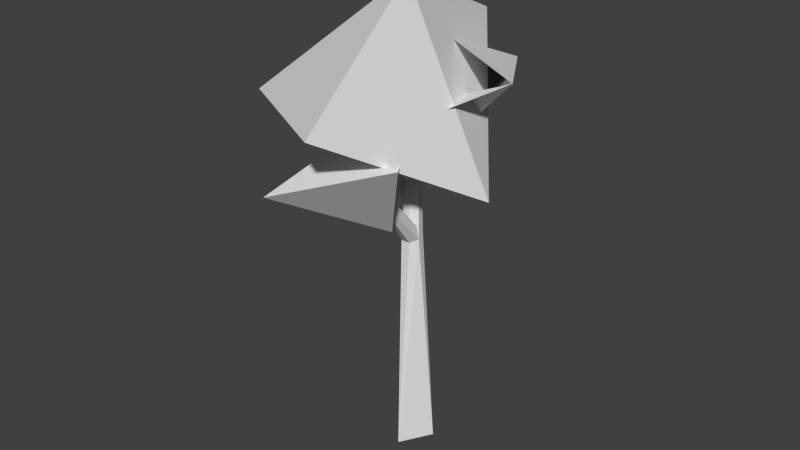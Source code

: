 # Source: Model_Source.blend  (saved by Blender 2.75.0; exported with 4.5.12 LTS)
import bpy
from mathutils import Matrix  # noqa: F401  (used for matrix-valued properties, if any)

bpy.ops.wm.read_factory_settings(use_empty=True)
scene = bpy.context.scene
scene.name = 'Scene'

# ---- collections
col_collection_1 = bpy.data.collections.new('Collection 1'); scene.collection.children.link(col_collection_1)
col_collection_1.hide_render = True
col_collection_1.hide_viewport = True
col_collection_2 = bpy.data.collections.new('Collection 2'); scene.collection.children.link(col_collection_2)
col_collection_2.hide_render = True
col_collection_2.hide_viewport = True
col_collection_3 = bpy.data.collections.new('Collection 3'); scene.collection.children.link(col_collection_3)

# ---- world
world_world = bpy.data.worlds.new('World'); scene.world = world_world
world_world.color = (0.05088, 0.05088, 0.05088)
world_world.use_sun_shadow = False
world_world.sun_shadow_jitter_overblur = 0.0
world_world.cycles.sampling_method = 'MANUAL'
world_world.cycles.sample_map_resolution = 256

# ---- meshes
me_cylinder = bpy.data.meshes.new('Cylinder')
me_cylinder.from_pydata([(0.0, 0.59, 0.0), (-5.949e-09, 0.4525, 3.107), (0.4613, 0.3679, 0.0), (0.3634, 0.2821, 3.066), (0.5752, -0.1313, 0.0), (0.4532, -0.1007, 2.976), (0.256, -0.5316, 0.0), (0.2017, -0.4077, 2.904), (-0.256, -0.5316, 0.0), (-0.2017, -0.4077, 2.904), (-0.5752, -0.1313, 0.0), (-0.4532, -0.1007, 2.976), (-0.4613, 0.3679, 0.0), (-0.3634, 0.2821, 3.066), (0.1916, 0.2048, 4.234), (0.5362, 0.04065, 4.259), (0.6213, -0.3283, 4.313), (0.3829, -0.6242, 4.356), (0.0003532, -0.6242, 4.356), (-0.2381, -0.3283, 4.313), (-0.153, 0.04065, 4.259), (2.29e-07, 0.2979, 5.543), (0.3074, 0.1598, 5.49), (0.3833, -0.1505, 5.37), (0.1706, -0.3994, 5.274), (-0.1706, -0.3994, 5.274), (-0.3833, -0.1505, 5.37), (-0.3074, 0.1598, 5.49), (0.001553, 0.3004, 6.739), (0.2599, 0.1733, 6.794), (0.3225, -0.1123, 6.813), (0.1423, -0.3413, 6.783), (-0.1451, -0.3413, 6.725), (-0.3232, -0.1123, 6.684), (-0.258, 0.1733, 6.691), (0.1763, 0.0932, 7.884), (0.4403, -0.0339, 7.887), (0.5055, -0.3195, 7.893), (0.3228, -0.5485, 7.899), (0.02976, -0.5485, 7.899), (-0.1529, -0.3195, 7.893), (-0.08772, -0.0339, 7.887), (0.04645, -0.9786, 6.479), (0.2939, -1.092, 6.442), (0.355, -1.346, 6.359), (0.1838, -1.551, 6.292), (-0.09088, -1.551, 6.292), (-0.2621, -1.346, 6.359), (-0.201, -1.092, 6.442), (0.4003, -2.019, 8.039), (0.6243, -2.127, 8.046), (0.6796, -2.368, 8.062), (0.5246, -2.562, 8.074), (0.2761, -2.562, 8.074), (0.1211, -2.368, 8.062), (0.1764, -2.127, 8.046), (-1.697, 0.1718, 8.111), (-1.539, 0.09309, 8.15), (-1.5, -0.08368, 8.163), (-1.611, -0.2254, 8.141), (-1.788, -0.2254, 8.1), (-1.897, -0.08368, 8.071), (-1.857, 0.09309, 8.076), (-1.299, 0.1252, 7.345), (-1.349, -0.09514, 7.339), (-1.213, -0.2718, 7.375), (-0.9926, -0.2718, 7.426), (-0.8544, -0.09514, 7.454), (-0.9022, 0.1252, 7.438), (-1.1, 0.2233, 7.389), (-1.035, 2.14, 8.402), (0.01592, -4.972, 12.71), (-2.57, 2.461, 12.14), (2.295, 2.14, 12.71), (3.739, -2.244, 12.71), (0.3893, 0.1521, 14.37), (-0.3893, -2.244, 7.369), (-0.01592, -4.972, 9.025), (3.729, -2.274, 9.025), (1.843, -1.046, 7.498), (-3.739, -2.244, 9.025), (-3.102, 0.03745, 8.294), (2.321, 2.121, 9.025), (4.593, -1.046, 11.06), (1.419, -5.414, 11.06), (-3.915, -3.338, 12.12), (-4.593, -1.046, 10.68), (1.419, 3.322, 11.06), (1.491, -2.129, 14.24), (-1.843, -1.046, 14.24), (-0.6112, -1.015, 7.08), (0.009401, -5.215, 9.625), (-1.518, -0.8256, 9.287), (1.355, -1.015, 9.625), (2.208, -3.604, 9.625), (-0.2299, -3.604, 6.47), (-0.009401, -5.215, 7.448), (2.202, -3.622, 7.448), (1.088, -2.897, 6.546), (-2.208, -3.604, 7.448), (-1.832, -2.257, 7.016), (1.37, -1.026, 7.448), (2.712, -2.897, 8.648), (0.8382, -5.476, 8.648), (-2.312, -4.25, 9.278), (-2.712, -2.897, 8.425), (0.8382, -0.3168, 8.648), (0.8806, -3.536, 10.53), (-1.088, -2.897, 10.53), (-0.7811, 3.469, 8.28), (-1.939, 3.7, 10.97), (1.732, 3.469, 11.38), (2.821, 0.3198, 11.38), (0.2937, 2.041, 12.57), (-0.2937, 0.3198, 7.538), (-0.01201, -1.64, 8.728), (2.814, 0.298, 8.728), (1.391, 1.181, 7.63), (-2.821, 0.3198, 8.728), (-2.341, 1.959, 8.202), (1.751, 3.456, 8.728), (3.466, 1.181, 10.19), (1.071, -1.958, 10.19), (-2.954, -0.4662, 10.95), (-3.466, 1.181, 9.917), (1.071, 4.319, 10.19), (1.125, 0.4022, 12.47), (-1.391, 1.181, 12.47), (5.278e-09, 0.6945, -2.0), (0.543, 0.433, -2.0), (0.6771, -0.1545, -2.0), (0.3013, -0.6257, -2.0), (-0.3013, -0.6257, -2.0), (-0.6771, -0.1545, -2.0), (-0.543, 0.433, -2.0), (1.06e-08, 0.8601, -3.0), (0.6724, 0.5362, -3.0), (0.8385, -0.1914, -3.0), (0.3732, -0.7749, -3.0), (-0.3732, -0.7749, -3.0), (-0.8385, -0.1914, -3.0), (-0.6724, 0.5362, -3.0)], [], [(0, 1, 3, 2), (2, 3, 5, 4), (4, 5, 7, 6), (6, 7, 9, 8), (8, 9, 11, 10), (7, 5, 16, 17), (12, 13, 1, 0), (10, 11, 13, 12), (15, 14, 21, 22), (13, 11, 19, 20), (9, 7, 17, 18), (1, 13, 20, 14), (5, 3, 15, 16), (11, 9, 18, 19), (3, 1, 14, 15), (21, 27, 34, 28), (20, 19, 26, 27), (18, 17, 24, 25), (16, 15, 22, 23), (14, 20, 27, 21), (19, 18, 25, 26), (17, 16, 23, 24), (34, 33, 40, 41), (26, 25, 32, 33), (24, 23, 30, 31), (22, 21, 28, 29), (27, 26, 33, 34), (25, 24, 31, 32), (23, 22, 29, 30), (32, 31, 38, 39), (30, 29, 36, 37), (28, 34, 41, 35), (33, 32, 39, 40), (31, 30, 37, 38), (29, 28, 35, 36), (27, 48, 42, 21), (25, 46, 47, 26), (23, 44, 45, 24), (21, 42, 43, 22), (26, 47, 48, 27), (24, 45, 46, 25), (22, 43, 44, 23), (48, 55, 49, 42), (46, 53, 54, 47), (44, 51, 52, 45), (42, 49, 50, 43), (47, 54, 55, 48), (45, 52, 53, 46), (43, 50, 51, 44), (68, 69, 56, 57), (64, 61, 62, 63), (65, 66, 59, 60), (67, 68, 57, 58), (69, 63, 62, 56), (64, 65, 60, 61), (66, 67, 58, 59), (28, 34, 63, 69), (30, 29, 68, 67), (32, 31, 66, 65), (33, 64, 63, 34), (29, 28, 69, 68), (31, 30, 67, 66), (33, 32, 65, 64), (76, 81, 70), (76, 70, 79), (70, 81, 72), (78, 83, 84), (77, 84, 85), (70, 72, 87), (82, 87, 83), (71, 74, 88), (85, 71, 89), (72, 85, 89), (73, 72, 75), (74, 73, 88), (88, 73, 75), (75, 72, 89), (89, 88, 75), (89, 71, 88), (83, 73, 74), (83, 87, 73), (87, 72, 73), (86, 85, 72), (85, 84, 71), (84, 74, 71), (84, 83, 74), (82, 70, 87), (72, 81, 86), (81, 80, 86), (86, 80, 85), (80, 77, 85), (77, 78, 84), (78, 82, 83), (79, 70, 82), (81, 76, 80), (76, 77, 80), (78, 79, 82), (76, 79, 77), (79, 78, 77), (95, 100, 90), (95, 90, 98), (90, 100, 92), (97, 102, 103), (96, 103, 104), (90, 92, 106), (101, 106, 102), (91, 94, 107), (104, 91, 108), (92, 104, 108), (108, 91, 107), (102, 93, 94), (102, 106, 93), (105, 104, 92), (104, 103, 91), (103, 94, 91), (103, 102, 94), (101, 90, 106), (92, 100, 105), (100, 99, 105), (105, 99, 104), (99, 96, 104), (96, 97, 103), (97, 101, 102), (98, 90, 101), (100, 95, 99), (95, 96, 99), (97, 98, 101), (95, 98, 96), (98, 97, 96), (114, 119, 109), (114, 109, 117), (109, 119, 110), (116, 121, 122), (109, 110, 125), (120, 125, 121), (110, 123, 127), (111, 110, 113), (112, 111, 126), (126, 111, 113), (113, 110, 127), (121, 111, 112), (121, 125, 111), (125, 110, 111), (124, 123, 110), (122, 121, 112), (120, 109, 125), (110, 119, 124), (119, 118, 124), (124, 118, 123), (115, 116, 122), (116, 120, 121), (117, 109, 120), (119, 114, 118), (114, 115, 118), (116, 117, 120), (114, 117, 115), (117, 116, 115), (8, 10, 133, 132), (0, 2, 129, 128), (4, 6, 131, 130), (10, 12, 134, 133), (6, 8, 132, 131), (12, 0, 128, 134), (2, 4, 130, 129), (133, 134, 141, 140), (131, 132, 139, 138), (129, 130, 137, 136), (134, 128, 135, 141), (132, 133, 140, 139), (130, 131, 138, 137), (128, 129, 136, 135)])
_uv = me_cylinder.uv_layers.new(name='UVMap')
_uv.uv.foreach_set('vector', [0.6505, 0.4016, 0.6485, 0.4875, 0.6428, 0.4972, 0.6433, 0.4153, 0.5795, 0.7748, 0.5539, 0.7487, 0.5627, 0.73, 0.5899, 0.7495, 0.6975, 0.4156, 0.7036, 0.4629, 0.6947, 0.4795, 0.6863, 0.4382, 0.6078, 0.4884, 0.6159, 0.5487, 0.6071, 0.5672, 0.5966, 0.5119, 0.5966, 0.5119, 0.6071, 0.5672, 0.6018, 0.5799, 0.5895, 0.5261, 0.6159, 0.5487, 0.6216, 0.5384, 0.6297, 0.5575, 0.6246, 0.5695, 0.6618, 0.3806, 0.6574, 0.4698, 0.6485, 0.4875, 0.6505, 0.4016, 0.6904, 0.3722, 0.6873, 0.3263, 0.6958, 0.3071, 0.7017, 0.349, 0.6404, 0.5336, 0.6458, 0.5226, 0.6474, 0.554, 0.6426, 0.5618, 0.6574, 0.4698, 0.6629, 0.4576, 0.6593, 0.4999, 0.6542, 0.5076, 0.6071, 0.5672, 0.6159, 0.5487, 0.6246, 0.5695, 0.6163, 0.587, 0.6485, 0.4875, 0.6574, 0.4698, 0.6542, 0.5076, 0.6458, 0.5226, 0.5627, 0.73, 0.5539, 0.7487, 0.549, 0.7263, 0.5563, 0.7072, 0.6018, 0.5799, 0.6071, 0.5672, 0.6163, 0.587, 0.6108, 0.5968, 0.6428, 0.4972, 0.6485, 0.4875, 0.6458, 0.5226, 0.6404, 0.5336, 0.6474, 0.554, 0.6549, 0.5387, 0.6526, 0.5748, 0.6461, 0.5881, 0.678, 0.4552, 0.6864, 0.4395, 0.6843, 0.4665, 0.6773, 0.4825, 0.6163, 0.587, 0.6246, 0.5695, 0.6229, 0.5974, 0.6154, 0.613, 0.5563, 0.7072, 0.549, 0.7263, 0.5349, 0.7252, 0.5424, 0.7104, 0.6458, 0.5226, 0.6542, 0.5076, 0.6549, 0.5387, 0.6474, 0.554, 0.6108, 0.5968, 0.6163, 0.587, 0.6154, 0.613, 0.6111, 0.6244, 0.696, 0.4153, 0.6883, 0.434, 0.6808, 0.4243, 0.6882, 0.4089, 0.6526, 0.5748, 0.6565, 0.5675, 0.6538, 0.6048, 0.6498, 0.6118, 0.6111, 0.6244, 0.6154, 0.613, 0.6207, 0.6407, 0.6166, 0.6478, 0.6882, 0.4089, 0.6808, 0.4243, 0.6716, 0.4149, 0.6779, 0.4009, 0.6426, 0.5618, 0.6474, 0.554, 0.6461, 0.5881, 0.6421, 0.5973, 0.6773, 0.4825, 0.6843, 0.4665, 0.684, 0.4901, 0.6776, 0.5031, 0.6154, 0.613, 0.6229, 0.5974, 0.6272, 0.6287, 0.6207, 0.6407, 0.5424, 0.7104, 0.5349, 0.7252, 0.5229, 0.7166, 0.5287, 0.702, 0.6207, 0.6407, 0.6272, 0.6287, 0.6348, 0.6428, 0.6283, 0.6562, 0.5287, 0.702, 0.5229, 0.7166, 0.5183, 0.6965, 0.5242, 0.682, 0.6461, 0.5881, 0.6526, 0.5748, 0.6498, 0.6118, 0.6433, 0.6237, 0.6166, 0.6478, 0.6207, 0.6407, 0.6283, 0.6562, 0.6243, 0.6643, 0.5327, 0.6931, 0.5287, 0.702, 0.5242, 0.682, 0.5278, 0.6728, 0.6421, 0.5973, 0.6461, 0.5881, 0.6433, 0.6237, 0.6392, 0.6317, 0.6549, 0.5387, 0.6634, 0.5491, 0.6574, 0.5614, 0.6474, 0.554, 0.6956, 0.5107, 0.6938, 0.483, 0.6994, 0.4738, 0.7026, 0.4989, 0.5424, 0.7104, 0.5573, 0.6455, 0.5611, 0.6379, 0.5472, 0.7013, 0.5302, 0.7347, 0.5475, 0.6656, 0.5512, 0.6578, 0.5349, 0.7252, 0.6594, 0.5273, 0.6671, 0.5403, 0.6634, 0.5491, 0.6549, 0.5387, 0.6229, 0.5974, 0.6267, 0.618, 0.6207, 0.6306, 0.6154, 0.613, 0.5349, 0.7252, 0.5512, 0.6578, 0.5573, 0.6455, 0.5424, 0.7104, 0.6634, 0.5491, 0.6638, 0.5918, 0.6583, 0.6019, 0.6574, 0.5614, 0.6207, 0.6306, 0.6347, 0.6502, 0.6312, 0.6569, 0.6171, 0.6396, 0.5573, 0.6455, 0.5641, 0.5801, 0.5671, 0.5722, 0.5611, 0.6379, 0.5475, 0.6656, 0.5561, 0.6, 0.5592, 0.5924, 0.5512, 0.6578, 0.6671, 0.5403, 0.6671, 0.5862, 0.6638, 0.5918, 0.6634, 0.5491, 0.6267, 0.618, 0.6401, 0.6388, 0.6347, 0.6502, 0.6207, 0.6306, 0.5512, 0.6578, 0.5592, 0.5924, 0.5641, 0.5801, 0.5573, 0.6455, 0.6652, 0.571, 0.6683, 0.5638, 0.68, 0.5609, 0.6775, 0.5667, 0.6905, 0.5084, 0.6942, 0.5248, 0.6902, 0.5328, 0.6855, 0.5185, 0.5994, 0.7024, 0.6044, 0.6934, 0.5931, 0.7359, 0.5891, 0.7432, 0.6991, 0.4721, 0.7041, 0.4622, 0.7061, 0.4777, 0.7021, 0.4856, 0.6683, 0.5638, 0.6732, 0.5534, 0.6839, 0.5526, 0.68, 0.5609, 0.6905, 0.5084, 0.6934, 0.4999, 0.6965, 0.518, 0.6942, 0.5248, 0.684, 0.3558, 0.6792, 0.3665, 0.681, 0.338, 0.6849, 0.3294, 0.6461, 0.5881, 0.6526, 0.5748, 0.6732, 0.5534, 0.6683, 0.5638, 0.6716, 0.4149, 0.6671, 0.4215, 0.6756, 0.3717, 0.6792, 0.3665, 0.6207, 0.6407, 0.6272, 0.6287, 0.6044, 0.6934, 0.5994, 0.7024, 0.684, 0.4901, 0.6905, 0.5084, 0.6855, 0.5185, 0.6776, 0.5031, 0.6421, 0.5973, 0.6461, 0.5881, 0.6683, 0.5638, 0.6652, 0.571, 0.6779, 0.4009, 0.6716, 0.4149, 0.6792, 0.3665, 0.684, 0.3558, 0.684, 0.4901, 0.6878, 0.479, 0.6934, 0.4999, 0.6905, 0.5084, 0.9808, 0.6633, 0.7983, 0.7476, 0.7225, 0.4476, 0.9808, 0.6633, 0.7225, 0.4476, 0.9285, 0.4067, 0.7225, 0.4476, 0.7983, 0.7476, 0.2374, 0.5782, 0.5983, 0.3449, 0.8583, 0.483, 0.4008, 0.7624, 0.7055, 0.3227, 0.9265, 0.5368, 0.4124, 0.8118, 0.7225, 0.4476, 0.2374, 0.5782, 0.3483, 0.1911, 0.4531, 0.3076, 0.7646, 0.356, 0.455, 0.7904, 0.7088, 0.7881, 0.2329, 0.7916, 0.3457, 0.6074, 0.927, 0.4269, 0.7088, 0.7881, 0.5332, 0.3138, 0.5246, 0.7066, 0.3231, 0.2342, 0.6807, 0.518, 0.171, 0.2052, 0.2374, 0.5782, 0.01837, 0.4968, 0.2329, 0.7916, 0.04905, 0.3421, 0.3457, 0.6074, 0.3457, 0.6074, 0.04905, 0.3421, 0.2728, 0.3488, 0.2728, 0.3488, 0.4286, 0.0314, 0.5332, 0.3138, 0.5332, 0.3138, 0.3457, 0.6074, 0.2728, 0.3488, 0.5332, 0.3138, 0.7088, 0.7881, 0.3457, 0.6074, 0.455, 0.7904, 0.8643, 0.6122, 0.5858, 0.9631, 0.455, 0.7904, 0.7646, 0.356, 0.8643, 0.6122, 0.3483, 0.1911, 0.2374, 0.5782, 0.171, 0.2052, 0.2892, 0.4084, 0.2393, 0.2131, 0.7376, 0.6086, 0.4124, 0.8118, 0.9265, 0.5368, 0.8518, 0.7813, 0.6888, 0.9507, 0.2329, 0.7916, 0.7088, 0.7881, 0.4008, 0.7624, 0.8583, 0.483, 0.843, 0.736, 0.6418, 0.1792, 0.7225, 0.4476, 0.3483, 0.1911, 0.2374, 0.5782, 0.7983, 0.7476, 0.5262, 0.9536, 0.7983, 0.7476, 0.7714, 0.9479, 0.5262, 0.9536, 0.1502, 0.6323, 0.2323, 0.4108, 0.4124, 0.8118, 0.2323, 0.4108, 0.7055, 0.3227, 0.4124, 0.8118, 0.1692, 0.5268, 0.5983, 0.3449, 0.4008, 0.7624, 0.1746, 0.6576, 0.4531, 0.3076, 0.455, 0.7904, 0.1103, 0.3598, 0.4469, 0.09068, 0.4531, 0.3076, 0.1015, 0.2808, 0.4298, 0.1039, 0.2323, 0.4108, 0.4298, 0.1039, 0.7055, 0.3227, 0.2323, 0.4108, 0.1746, 0.6576, 0.1103, 0.3598, 0.4531, 0.3076, 0.1527, 0.1882, 0.3985, 0.1181, 0.1692, 0.5268, 0.3985, 0.1181, 0.5983, 0.3449, 0.1692, 0.5268, 0.9808, 0.6633, 0.7983, 0.7476, 0.7225, 0.4476, 0.9808, 0.6633, 0.7225, 0.4476, 0.9285, 0.4067, 0.7225, 0.4476, 0.7983, 0.7476, 0.2374, 0.5782, 0.5983, 0.3449, 0.8583, 0.483, 0.4008, 0.7624, 0.7055, 0.3227, 0.9265, 0.5368, 0.4124, 0.8118, 0.7225, 0.4476, 0.2374, 0.5782, 0.3483, 0.1911, 0.4531, 0.3076, 0.7646, 0.356, 0.455, 0.7904, 0.7088, 0.7881, 0.2329, 0.7916, 0.3457, 0.6074, 0.927, 0.4269, 0.7088, 0.7881, 0.5332, 0.3138, 0.5246, 0.7066, 0.3231, 0.2342, 0.6807, 0.518, 0.5332, 0.3138, 0.7088, 0.7881, 0.3457, 0.6074, 0.455, 0.7904, 0.8643, 0.6122, 0.5858, 0.9631, 0.455, 0.7904, 0.7646, 0.356, 0.8643, 0.6122, 0.2892, 0.4084, 0.2393, 0.2131, 0.7376, 0.6086, 0.4124, 0.8118, 0.9265, 0.5368, 0.8518, 0.7813, 0.6888, 0.9507, 0.2329, 0.7916, 0.7088, 0.7881, 0.4008, 0.7624, 0.8583, 0.483, 0.843, 0.736, 0.6418, 0.1792, 0.7225, 0.4476, 0.3483, 0.1911, 0.2374, 0.5782, 0.7983, 0.7476, 0.5262, 0.9536, 0.7983, 0.7476, 0.7714, 0.9479, 0.5262, 0.9536, 0.1502, 0.6323, 0.2323, 0.4108, 0.4124, 0.8118, 0.2323, 0.4108, 0.7055, 0.3227, 0.4124, 0.8118, 0.1692, 0.5268, 0.5983, 0.3449, 0.4008, 0.7624, 0.1746, 0.6576, 0.4531, 0.3076, 0.455, 0.7904, 0.1103, 0.3598, 0.4469, 0.09068, 0.4531, 0.3076, 0.1015, 0.2808, 0.4298, 0.1039, 0.2323, 0.4108, 0.4298, 0.1039, 0.7055, 0.3227, 0.2323, 0.4108, 0.1746, 0.6576, 0.1103, 0.3598, 0.4531, 0.3076, 0.1527, 0.1882, 0.3985, 0.1181, 0.1692, 0.5268, 0.3985, 0.1181, 0.5983, 0.3449, 0.1692, 0.5268, 0.9808, 0.6633, 0.7983, 0.7476, 0.7225, 0.4476, 0.9808, 0.6633, 0.7225, 0.4476, 0.9285, 0.4067, 0.7225, 0.4476, 0.7983, 0.7476, 0.2374, 0.5782, 0.5983, 0.3449, 0.8583, 0.483, 0.4008, 0.7624, 0.7225, 0.4476, 0.2374, 0.5782, 0.3483, 0.1911, 0.4531, 0.3076, 0.7646, 0.356, 0.455, 0.7904, 0.5246, 0.7066, 0.3231, 0.2342, 0.6807, 0.518, 0.171, 0.2052, 0.2374, 0.5782, 0.01837, 0.4968, 0.2329, 0.7916, 0.04905, 0.3421, 0.3457, 0.6074, 0.3457, 0.6074, 0.04905, 0.3421, 0.2728, 0.3488, 0.2728, 0.3488, 0.4286, 0.0314, 0.5332, 0.3138, 0.455, 0.7904, 0.8643, 0.6122, 0.5858, 0.9631, 0.455, 0.7904, 0.7646, 0.356, 0.8643, 0.6122, 0.3483, 0.1911, 0.2374, 0.5782, 0.171, 0.2052, 0.2892, 0.4084, 0.2393, 0.2131, 0.7376, 0.6086, 0.4008, 0.7624, 0.8583, 0.483, 0.843, 0.736, 0.6418, 0.1792, 0.7225, 0.4476, 0.3483, 0.1911, 0.2374, 0.5782, 0.7983, 0.7476, 0.5262, 0.9536, 0.7983, 0.7476, 0.7714, 0.9479, 0.5262, 0.9536, 0.1502, 0.6323, 0.2323, 0.4108, 0.4124, 0.8118, 0.1692, 0.5268, 0.5983, 0.3449, 0.4008, 0.7624, 0.1746, 0.6576, 0.4531, 0.3076, 0.455, 0.7904, 0.1103, 0.3598, 0.4469, 0.09068, 0.4531, 0.3076, 0.1015, 0.2808, 0.4298, 0.1039, 0.2323, 0.4108, 0.4298, 0.1039, 0.7055, 0.3227, 0.2323, 0.4108, 0.1746, 0.6576, 0.1103, 0.3598, 0.4531, 0.3076, 0.1527, 0.1882, 0.3985, 0.1181, 0.1692, 0.5268, 0.3985, 0.1181, 0.5983, 0.3449, 0.1692, 0.5268, 0.5966, 0.5119, 0.5895, 0.5261, 0.5895, 0.5261, 0.5966, 0.5119, 0.6505, 0.4016, 0.6433, 0.4153, 0.6433, 0.4153, 0.6505, 0.4016, 0.6975, 0.4156, 0.6863, 0.4382, 0.6863, 0.4382, 0.6975, 0.4156, 0.6904, 0.3722, 0.7017, 0.349, 0.7017, 0.349, 0.6904, 0.3722, 0.6078, 0.4884, 0.5966, 0.5119, 0.5966, 0.5119, 0.6078, 0.4884, 0.6618, 0.3806, 0.6505, 0.4016, 0.6505, 0.4016, 0.6618, 0.3806, 0.5795, 0.7748, 0.5899, 0.7495, 0.5899, 0.7495, 0.5795, 0.7748, 0.6904, 0.3722, 0.7017, 0.349, 0.7017, 0.349, 0.6904, 0.3722, 0.6078, 0.4884, 0.5966, 0.5119, 0.5966, 0.5119, 0.6078, 0.4884, 0.5795, 0.7748, 0.5899, 0.7495, 0.5899, 0.7495, 0.5795, 0.7748, 0.6618, 0.3806, 0.6505, 0.4016, 0.6505, 0.4016, 0.6618, 0.3806, 0.5966, 0.5119, 0.5895, 0.5261, 0.5895, 0.5261, 0.5966, 0.5119, 0.6975, 0.4156, 0.6863, 0.4382, 0.6863, 0.4382, 0.6975, 0.4156, 0.6505, 0.4016, 0.6433, 0.4153, 0.6433, 0.4153, 0.6505, 0.4016])
me_cylinder.use_remesh_preserve_volume = False
me_cylinder.use_remesh_preserve_attributes = False
me_cylinder.use_mirror_vertex_groups = False
me_cylinder.update()
me_cylinder_001 = bpy.data.meshes.new('Cylinder.001')
me_cylinder_001.from_pydata([(0.5951, -0.08421, 4.332), (0.18, -0.6063, 4.195), (-0.7996, 0.1721, -3.016), (-0.2699, 0.02229, 4.293), (2.29e-07, 0.2979, 5.543), (0.3074, 0.1598, 5.49), (0.3833, -0.1505, 5.37), (0.1706, -0.3994, 5.274), (-0.1706, -0.3994, 5.274), (-0.3833, -0.1505, 5.37), (-0.3074, 0.1598, 5.49), (0.001553, 0.3004, 6.739), (0.2599, 0.1733, 6.794), (0.3225, -0.1123, 6.813), (0.1423, -0.3413, 6.783), (-0.1451, -0.3413, 6.725), (-0.3232, -0.1123, 6.684), (-0.258, 0.1733, 6.691), (-0.0675, -0.01632, 7.882), (0.5684, -0.2376, 7.883), (0.275, -0.5678, 7.899), (0.4976, -2.648, 8.056), (0.1125, -2.59, 8.049), (0.3772, -2.11, 7.997), (-1.877, 0.1846, 8.051), (-1.907, -0.1745, 8.058), (-1.547, -0.04339, 8.125), (0.9476, 0.8821, 7.177), (0.9805, -5.98, 10.97), (0.1463, 3.667, 12.53), (1.093, -1.665, 14.84), (-4.886, -2.156, 10.1), (4.623, -1.538, 9.991), (0.5596, -1.758, 6.356), (0.579, -5.81, 8.594), (0.3963, -0.9304, 8.933), (-2.886, -3.552, 8.081), (2.429, -3.699, 9.695), (-0.6207, -2.435, 9.596), (-1.939, 3.7, 10.97), (1.885, 4.282, 10.22), (3.513, 0.375, 11.5), (0.2937, 2.041, 12.57), (-0.01201, -1.64, 8.728), (-2.909, 0.3103, 8.672), (-0.9434, 2.241, 7.32), (1.071, -1.958, 10.19), (1.125, 0.4022, 12.47), (-2.671, -0.3312, 11.06), (0.6436, 0.5128, -3.031), (-2.557e-08, -0.8163, -3.016)], [], [(49, 3, 0), (0, 3, 4, 5), (1, 3, 50), (11, 4, 10, 17), (9, 3, 1, 8), (0, 5, 6), (3, 10, 4), (1, 0, 6, 7), (16, 9, 8, 15), (7, 6, 13, 14), (5, 4, 11, 12), (17, 10, 9, 16), (8, 7, 14, 15), (6, 5, 12, 13), (16, 15, 20, 18), (13, 12, 19), (11, 17, 18), (20, 14, 13, 19), (19, 12, 11, 18), (4, 10, 22, 23), (9, 8, 21, 22), (6, 23, 21, 7), (17, 16, 25, 24), (15, 14, 25), (12, 11, 24, 26), (25, 14, 13, 26), (16, 15, 25), (27, 31, 29), (27, 29, 32), (31, 28, 30), (29, 31, 30), (50, 49, 0, 1), (32, 29, 30), (28, 32, 30), (27, 28, 31), (27, 32, 28), (33, 36, 38), (33, 38, 35), (33, 35, 37), (36, 34, 38), (38, 34, 37), (33, 34, 36), (33, 37, 34), (45, 39, 40), (40, 39, 42), (41, 40, 47), (47, 40, 42), (42, 39, 48), (44, 48, 39), (39, 45, 44), (43, 41, 46), (45, 43, 44), (41, 45, 40), (45, 41, 43), (50, 3, 2), (2, 3, 49), (10, 3, 9), (8, 1, 7), (17, 16, 18), (15, 14, 20), (4, 23, 5), (10, 9, 22), (8, 7, 21), (5, 23, 6), (11, 17, 24), (13, 12, 26)])
_uv = me_cylinder_001.uv_layers.new(name='UVMap')
_uv.uv.foreach_set('vector', [0.6456, 0.4108, 0.6527, 0.506, 0.6406, 0.5302, 0.6406, 0.5302, 0.6527, 0.506, 0.6474, 0.554, 0.6426, 0.5618, 0.6198, 0.5748, 0.6079, 0.5864, 0.6022, 0.5001, 0.6461, 0.5881, 0.6474, 0.554, 0.6549, 0.5387, 0.6526, 0.5748, 0.6111, 0.6244, 0.6079, 0.5864, 0.6198, 0.5748, 0.6154, 0.613, 0.5533, 0.7178, 0.5349, 0.7252, 0.5424, 0.7104, 0.6527, 0.506, 0.6549, 0.5387, 0.6474, 0.554, 0.696, 0.4153, 0.6883, 0.434, 0.6808, 0.4243, 0.6882, 0.4089, 0.6166, 0.6478, 0.6111, 0.6244, 0.6154, 0.613, 0.6207, 0.6407, 0.6882, 0.4089, 0.6808, 0.4243, 0.6716, 0.4149, 0.6779, 0.4009, 0.6426, 0.5618, 0.6474, 0.554, 0.6461, 0.5881, 0.6421, 0.5973, 0.6776, 0.5031, 0.6773, 0.4825, 0.6843, 0.4665, 0.684, 0.4901, 0.6154, 0.613, 0.6229, 0.5974, 0.6272, 0.6287, 0.6207, 0.6407, 0.5424, 0.7104, 0.5349, 0.7252, 0.5229, 0.7166, 0.5287, 0.702, 0.6166, 0.6478, 0.6207, 0.6407, 0.6337, 0.645, 0.6243, 0.6643, 0.5287, 0.702, 0.5229, 0.7166, 0.5229, 0.6853, 0.6461, 0.5881, 0.6526, 0.5748, 0.6486, 0.6141, 0.5278, 0.6728, 0.5327, 0.6931, 0.5287, 0.702, 0.5229, 0.6853, 0.6392, 0.6317, 0.6421, 0.5973, 0.6461, 0.5881, 0.6486, 0.6141, 0.6474, 0.554, 0.6549, 0.5387, 0.6671, 0.586, 0.66, 0.599, 0.7026, 0.4989, 0.6956, 0.5107, 0.6938, 0.483, 0.6994, 0.4738, 0.5424, 0.7104, 0.5563, 0.5993, 0.567, 0.5721, 0.5472, 0.7013, 0.6776, 0.5031, 0.684, 0.4901, 0.6943, 0.524, 0.6902, 0.533, 0.6207, 0.6407, 0.6272, 0.6287, 0.5894, 0.7422, 0.6421, 0.5973, 0.6461, 0.5881, 0.683, 0.5548, 0.6776, 0.5667, 0.684, 0.3558, 0.6779, 0.4009, 0.6716, 0.4149, 0.6815, 0.3368, 0.684, 0.4901, 0.6878, 0.479, 0.6943, 0.524, 0.8057, 0.3997, 0.6275, 0.9207, 0.2512, 0.3417, 0.2891, 0.2927, 0.8145, 0.4842, 0.3344, 0.7333, 0.927, 0.4269, 0.6971, 0.883, 0.3517, 0.5192, 0.5246, 0.7066, 0.3231, 0.2342, 0.6807, 0.518, 0.6863, 0.4382, 0.6975, 0.4156, 0.7036, 0.4629, 0.6947, 0.4795, 0.3344, 0.7333, 0.8145, 0.4842, 0.5858, 0.9631, 0.3335, 0.694, 0.7465, 0.4236, 0.843, 0.736, 0.4298, 0.1039, 0.8402, 0.5468, 0.2556, 0.5882, 0.2709, 0.1545, 0.7465, 0.4236, 0.3335, 0.694, 0.8057, 0.3997, 0.6275, 0.9207, 0.2374, 0.5782, 0.8057, 0.3997, 0.2374, 0.5782, 0.3483, 0.1911, 0.2891, 0.2927, 0.7925, 0.4276, 0.5875, 0.9647, 0.927, 0.4269, 0.6971, 0.883, 0.5332, 0.3138, 0.5332, 0.3138, 0.6971, 0.883, 0.2341, 0.7896, 0.4298, 0.1039, 0.8402, 0.5468, 0.2556, 0.5882, 0.2709, 0.1545, 0.8437, 0.7382, 0.3335, 0.694, 0.7556, 0.5788, 0.2374, 0.5782, 0.3712, 0.1926, 0.3712, 0.1926, 0.2374, 0.5782, 0.01837, 0.4968, 0.2329, 0.7916, 0.04905, 0.3421, 0.3457, 0.6074, 0.3457, 0.6074, 0.04905, 0.3421, 0.2728, 0.3488, 0.2728, 0.3488, 0.4286, 0.0314, 0.5332, 0.3138, 0.2892, 0.4084, 0.2393, 0.2131, 0.7376, 0.6086, 0.2374, 0.5782, 0.7556, 0.5788, 0.7732, 0.9479, 0.1692, 0.5268, 0.8378, 0.7186, 0.4008, 0.7624, 0.2196, 0.2172, 0.7055, 0.3227, 0.2323, 0.4108, 0.5719, 0.9503, 0.3258, 0.1875, 0.7086, 0.4335, 0.2722, 0.1541, 0.8378, 0.7186, 0.1692, 0.5268, 0.6022, 0.5001, 0.6079, 0.5864, 0.5895, 0.5261, 0.6618, 0.3806, 0.6527, 0.506, 0.6456, 0.4108, 0.6773, 0.4825, 0.6808, 0.45, 0.6843, 0.4665, 0.6154, 0.613, 0.6198, 0.5748, 0.6229, 0.5974, 0.6526, 0.5748, 0.6565, 0.5675, 0.6486, 0.6141, 0.6207, 0.6407, 0.6272, 0.6287, 0.6337, 0.645, 0.5302, 0.7347, 0.5563, 0.5993, 0.5349, 0.7252, 0.6549, 0.5387, 0.6594, 0.5273, 0.6671, 0.586, 0.6154, 0.613, 0.6229, 0.5974, 0.6403, 0.6389, 0.5349, 0.7252, 0.5563, 0.5993, 0.5424, 0.7104, 0.6461, 0.5881, 0.6526, 0.5748, 0.683, 0.5548, 0.6716, 0.4149, 0.6671, 0.4215, 0.6815, 0.3368])
me_cylinder_001.use_remesh_preserve_volume = False
me_cylinder_001.use_remesh_preserve_attributes = False
me_cylinder_001.use_mirror_vertex_groups = False
me_cylinder_001.update()
me_cylinder_002 = bpy.data.meshes.new('Cylinder.002')
me_cylinder_002.from_pydata([(0.6512, 0.461, -3.028), (-0.03317, -0.7472, -3.015), (-0.7774, 0.4382, -2.999), (2.29e-07, 0.2979, 5.543), (0.3074, 0.1598, 5.49), (0.3833, -0.1505, 5.37), (0.1706, -0.3994, 5.274), (-0.1706, -0.3994, 5.274), (-0.3833, -0.1505, 5.37), (-0.3074, 0.1598, 5.49), (0.001553, 0.3004, 6.739), (0.2599, 0.1733, 6.794), (0.3225, -0.1123, 6.813), (0.1423, -0.3413, 6.783), (-0.1451, -0.3413, 6.725), (-0.3232, -0.1123, 6.684), (-0.258, 0.1733, 6.691), (-0.0675, -0.01632, 7.882), (0.5684, -0.2376, 7.883), (0.275, -0.5678, 7.899), (0.4976, -2.648, 8.056), (0.1125, -2.59, 8.049), (0.3772, -2.11, 7.997), (-1.877, 0.1846, 8.051), (-1.907, -0.1745, 8.058), (-1.547, -0.04339, 8.125), (3.0, 0.1211, 7.468), (0.9805, -5.98, 10.97), (0.1463, 3.667, 12.53), (1.093, -1.665, 14.84), (-4.886, -2.156, 10.1), (0.5596, -1.758, 6.356), (-1.763, -5.135, 8.129), (0.3963, -0.9304, 8.933), (2.429, -3.699, 9.695), (-0.6207, -2.435, 9.596), (0.6303, 4.921, 10.58), (3.513, 0.375, 11.5), (-0.04232, 0.9816, 11.45), (-2.301, 0.4385, 9.072), (-0.9434, 2.241, 7.32), (1.071, -1.958, 10.19), (1.125, 0.4022, 12.47)], [], [(10, 3, 9, 16), (8, 2, 1, 7), (0, 4, 5), (2, 9, 3), (1, 0, 5, 6), (15, 8, 7, 14), (6, 5, 12, 13), (4, 3, 10, 11), (16, 9, 8, 15), (7, 6, 13, 14), (5, 4, 11, 12), (15, 14, 19, 17), (12, 11, 18), (10, 16, 17), (19, 13, 12, 18), (18, 11, 10, 17), (3, 9, 21, 22), (8, 7, 20, 21), (5, 22, 20, 6), (16, 15, 24, 23), (14, 13, 24), (11, 10, 23, 25), (24, 13, 12, 25), (15, 14, 24), (26, 30, 28), (0, 2, 3, 4), (30, 27, 29), (28, 30, 29), (26, 28, 29), (27, 26, 29), (26, 27, 30), (31, 32, 35), (31, 35, 33), (31, 33, 34), (35, 32, 34), (31, 34, 32), (37, 36, 42), (42, 36, 38), (39, 38, 36), (36, 40, 39), (39, 37, 41), (37, 40, 36), (40, 37, 39), (9, 2, 8), (7, 1, 6), (16, 15, 17), (14, 13, 19), (3, 22, 4), (9, 8, 21), (7, 6, 20), (4, 22, 5), (10, 16, 23), (12, 11, 25)])
_uv = me_cylinder_002.uv_layers.new(name='UVMap')
_uv.uv.foreach_set('vector', [0.6461, 0.5881, 0.6474, 0.554, 0.6549, 0.5387, 0.6526, 0.5748, 0.6111, 0.6244, 0.5895, 0.5263, 0.6022, 0.5001, 0.6154, 0.613, 0.5533, 0.7178, 0.5349, 0.7252, 0.5424, 0.7104, 0.6618, 0.3808, 0.6549, 0.5387, 0.6474, 0.554, 0.696, 0.4153, 0.6883, 0.434, 0.6808, 0.4243, 0.6882, 0.4089, 0.6166, 0.6478, 0.6111, 0.6244, 0.6154, 0.613, 0.6207, 0.6407, 0.6882, 0.4089, 0.6808, 0.4243, 0.6716, 0.4149, 0.6779, 0.4009, 0.6426, 0.5618, 0.6474, 0.554, 0.6461, 0.5881, 0.6421, 0.5973, 0.6776, 0.5031, 0.6773, 0.4825, 0.6843, 0.4665, 0.684, 0.4901, 0.6154, 0.613, 0.6229, 0.5974, 0.6272, 0.6287, 0.6207, 0.6407, 0.5424, 0.7104, 0.5349, 0.7252, 0.5229, 0.7166, 0.5287, 0.702, 0.6166, 0.6478, 0.6207, 0.6407, 0.6337, 0.645, 0.6243, 0.6643, 0.5287, 0.702, 0.5229, 0.7166, 0.5229, 0.6853, 0.6461, 0.5881, 0.6526, 0.5748, 0.6486, 0.6141, 0.5278, 0.6728, 0.5327, 0.6931, 0.5287, 0.702, 0.5229, 0.6853, 0.6392, 0.6317, 0.6421, 0.5973, 0.6461, 0.5881, 0.6486, 0.6141, 0.6474, 0.554, 0.6549, 0.5387, 0.6671, 0.586, 0.66, 0.599, 0.7026, 0.4989, 0.6956, 0.5107, 0.6938, 0.483, 0.6994, 0.4738, 0.5424, 0.7104, 0.5563, 0.5993, 0.567, 0.5721, 0.5472, 0.7013, 0.6776, 0.5031, 0.684, 0.4901, 0.6943, 0.524, 0.6902, 0.533, 0.6207, 0.6407, 0.6272, 0.6287, 0.5894, 0.7422, 0.6421, 0.5973, 0.6461, 0.5881, 0.683, 0.5548, 0.6776, 0.5667, 0.684, 0.3558, 0.6779, 0.4009, 0.6716, 0.4149, 0.6815, 0.3368, 0.684, 0.4901, 0.6878, 0.479, 0.6943, 0.524, 0.8057, 0.3997, 0.6275, 0.9207, 0.2512, 0.3417, 0.6456, 0.4109, 0.6618, 0.3808, 0.6474, 0.554, 0.6426, 0.5618, 0.927, 0.4269, 0.6971, 0.883, 0.3517, 0.5192, 0.5246, 0.7066, 0.3231, 0.2342, 0.6807, 0.518, 0.3061, 0.4575, 0.8145, 0.4842, 0.5858, 0.9631, 0.3335, 0.694, 0.4488, 0.2551, 0.843, 0.736, 0.4298, 0.1039, 0.8402, 0.5468, 0.2556, 0.5882, 0.8057, 0.3997, 0.6275, 0.9207, 0.2374, 0.5782, 0.8057, 0.3997, 0.2374, 0.5782, 0.3483, 0.1911, 0.2891, 0.2927, 0.7925, 0.4276, 0.5875, 0.9647, 0.5332, 0.3138, 0.8279, 0.6235, 0.2341, 0.7896, 0.2709, 0.1545, 0.8437, 0.7382, 0.3335, 0.694, 0.2329, 0.7916, 0.04905, 0.3421, 0.3457, 0.6074, 0.3457, 0.6074, 0.04905, 0.3421, 0.3539, 0.3379, 0.2892, 0.4084, 0.2393, 0.2131, 0.7376, 0.6086, 0.3308, 0.3092, 0.7556, 0.5788, 0.7732, 0.9479, 0.1692, 0.5268, 0.8378, 0.7186, 0.4008, 0.7624, 0.5719, 0.9503, 0.3258, 0.1875, 0.7086, 0.4335, 0.2722, 0.1541, 0.8378, 0.7186, 0.1692, 0.5268, 0.6773, 0.4825, 0.6808, 0.45, 0.6843, 0.4665, 0.6154, 0.613, 0.6022, 0.5001, 0.6229, 0.5974, 0.6526, 0.5748, 0.6565, 0.5675, 0.6486, 0.6141, 0.6207, 0.6407, 0.6272, 0.6287, 0.6337, 0.645, 0.5302, 0.7347, 0.5563, 0.5993, 0.5349, 0.7252, 0.6549, 0.5387, 0.6594, 0.5273, 0.6671, 0.586, 0.6154, 0.613, 0.6229, 0.5974, 0.6403, 0.6389, 0.5349, 0.7252, 0.5563, 0.5993, 0.5424, 0.7104, 0.6461, 0.5881, 0.6526, 0.5748, 0.683, 0.5548, 0.6716, 0.4149, 0.6671, 0.4215, 0.6815, 0.3368])
me_cylinder_002.use_remesh_preserve_volume = False
me_cylinder_002.use_remesh_preserve_attributes = False
me_cylinder_002.use_mirror_vertex_groups = False
me_cylinder_002.update()

# ---- objects
ob_model_0 = bpy.data.objects.new('Model_0', me_cylinder)
ob_model_1 = bpy.data.objects.new('Model_1', me_cylinder_001)
ob_model_2 = bpy.data.objects.new('Model_2', me_cylinder_002)

# ---- transforms, parenting, visibility, modifiers, constraints
ob_model_0.location = (0.0, 0.0, 0.0)
ob_model_0.lineart.crease_threshold = 0.0
ob_model_1.location = (0.0, 0.0, 0.0)
ob_model_1.lineart.crease_threshold = 0.0
ob_model_2.location = (0.0, 0.0, 0.0)
ob_model_2.lineart.crease_threshold = 0.0

# ---- collection membership
col_collection_1.objects.link(ob_model_0)
col_collection_2.objects.link(ob_model_1)
col_collection_3.objects.link(ob_model_2)

# ---- scene / render settings (as saved in the file)
scene.frame_start = 1; scene.frame_end = 250; scene.frame_set(1)
scene.render.engine = 'BLENDER_EEVEE_NEXT'
scene.render.resolution_percentage = 50
scene.render.dither_intensity = 0.0
scene.cycles.use_denoising = False
scene.cycles.samples = 10
scene.cycles.sampling_pattern = 'TABULATED_SOBOL'
scene.cycles.light_sampling_threshold = 0.0
scene.cycles.use_adaptive_sampling = False
scene.cycles.use_light_tree = False
scene.cycles.blur_glossy = 0.0
scene.cycles.pixel_filter_type = 'GAUSSIAN'
scene.cycles.sample_clamp_indirect = 0.0
scene.view_settings.view_transform = 'Standard'
bpy.context.view_layer.update()

# ---- added for rendering (the .blend has no active camera and no usable light): camera, sun
cam_auto = bpy.data.cameras.new('AutoCamera')
cam_auto.lens = 50.0
cam_auto.sensor_width = 36.0
cam_auto.clip_end = 1000.0
ob_auto_camera = bpy.data.objects.new('AutoCamera', cam_auto)
scene.collection.objects.link(ob_auto_camera)
ob_auto_camera.location = (21.1431, -26.0593, 22.9257)
ob_auto_camera.rotation_euler = (1.09748, -7.21219e-08, 0.694738)
scene.camera = ob_auto_camera
light_auto_sun = bpy.data.lights.new('AutoSun', 'SUN')
light_auto_sun.energy = 3.0
light_auto_sun.angle = 0.0523599
ob_auto_sun = bpy.data.objects.new('AutoSun', light_auto_sun)
scene.collection.objects.link(ob_auto_sun)
ob_auto_sun.rotation_euler = (0.872665, 0.174533, 0.523599)
bpy.context.view_layer.update()

